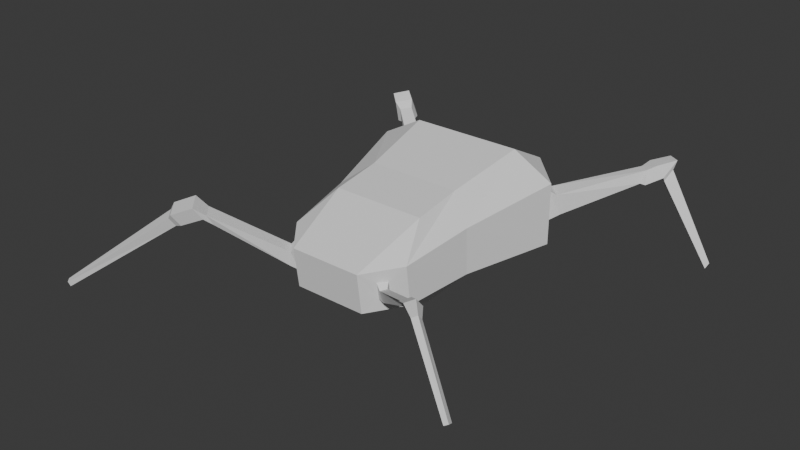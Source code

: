 # Source: enemy1.blend  (saved by Blender 5.2.45; exported with 4.5.12 LTS)
import bpy
from mathutils import Matrix  # noqa: F401  (used for matrix-valued properties, if any)

bpy.ops.wm.read_factory_settings(use_empty=True)
scene = bpy.context.scene
scene.name = 'Scene'

# ---- collections
col_collection = bpy.data.collections.new('Collection'); scene.collection.children.link(col_collection)

# ---- world
world_world = bpy.data.worlds.new('World'); scene.world = world_world
world_world.use_nodes = True; world_world.node_tree.nodes.clear()
_N = world_world.node_tree.nodes; _L = world_world.node_tree.links
n0 = _N.new('ShaderNodeOutputWorld'); n0.name = 'World Output'; n0.location = (300, 300)
n1 = _N.new('ShaderNodeBackground'); n1.name = 'Background'; n1.location = (10, 300)
n1.inputs[0].default_value = (0.05088, 0.05088, 0.05088, 1.0)
_L.new(n1.outputs[0], n0.inputs[0])
n0.is_active_output = True
world_world.color = (0.05088, 0.05088, 0.05088)
world_world.sun_shadow_jitter_overblur = 0.0

# ---- meshes
me_cube = bpy.data.meshes.new('Cube')
me_cube.from_pydata([(-0.4818, -0.4223, -1.116), (-0.4817, -0.9844, -0.5996), (-0.6195, -0.8477, -0.5723), (-0.4817, -1.016, -0.1994), (-0.4818, -0.5193, 0.5463), (-0.6195, -0.8796, -0.172), (-0.5751, 0.5751, -1.0), (-0.8685, 0.6997, -0.2533), (-0.7067, 0.9048, -0.251), (-0.5751, 0.5751, 1.0), (-0.6999, 0.8389, 0.2509), (-0.8755, 0.7066, 0.2531), (0.4818, -0.4223, -1.116), (0.5194, -0.8853, -0.5391), (0.4516, -0.9526, -0.5523), (0.4818, -0.5193, 0.5463), (0.4516, -0.9787, -0.2325), (0.5194, -0.9114, -0.2194), (0.5751, 0.5751, -1.0), (0.6932, 0.9136, -0.2972), (0.8821, 0.6887, -0.3004), (0.5751, 0.5751, 1.0), (0.8864, 0.693, 0.3002), (0.6889, 0.8546, 0.2972), (-1.0, 0.5751, -0.5751), (-0.5751, 1.043, -0.5675), (-0.5751, 0.9569, 0.5675), (-1.0, 0.5751, 0.5751), (0.5751, 1.043, -0.5675), (1.0, 0.5751, -0.5751), (1.0, 0.5751, 0.5751), (0.5751, 0.9569, 0.5675), (-0.4108, -1.049, -0.7991), (-0.6903, -0.7715, -0.7232), (-0.6903, -0.8153, 0.02741), (-0.4108, -1.093, -0.04843), (0.6253, -0.7715, -0.7232), (0.3458, -1.049, -0.7991), (0.3458, -1.093, -0.04843), (0.6253, -0.8153, 0.02741), (0.5811, -0.946, -0.4946), (0.5414, -0.9929, -0.516), (0.5114, -1.003, -0.3095), (0.5511, -0.9561, -0.2882), (-0.5656, -1.013, -0.5445), (-0.6616, -0.9204, -0.5303), (-0.6404, -0.9242, -0.2546), (-0.5444, -1.017, -0.2687), (-0.9484, 0.8022, -0.1435), (-0.8424, 0.9391, -0.1395), (-0.7991, 0.8734, 0.1664), (-0.9134, 0.7838, 0.1844), (0.8383, 0.9266, -0.144), (0.9718, 0.7811, -0.1884), (0.9463, 0.7416, 0.2031), (0.8095, 0.8461, 0.2215), (1.581, 1.419, 0.4228), (1.708, 1.287, 0.5161), (1.776, 1.38, 0.8164), (1.647, 1.478, 0.7684), (2.169, 1.388, -1.023), (2.207, 1.348, -0.9943), (2.228, 1.377, -0.9031), (2.189, 1.406, -0.9176), (-1.461, 1.173, 0.3851), (-1.356, 1.323, 0.4367), (-1.395, 1.274, 0.7886), (-1.513, 1.175, 0.7362), (-1.654, 1.564, -1.024), (-1.64, 1.617, -0.9941), (-1.703, 1.613, -0.9711), (-1.715, 1.576, -1.018), (-1.1, -1.454, 0.371), (-1.26, -1.301, 0.3979), (-1.293, -1.372, 0.6361), (-1.132, -1.525, 0.6091), (-2.256, -2.047, -1.085), (-2.292, -2.013, -1.074), (-2.299, -2.029, -0.9756), (-2.263, -2.063, -0.9867), (1.356, -1.392, 0.4084), (1.283, -1.446, 0.3428), (1.307, -1.544, 0.5753), (1.38, -1.491, 0.6409), (1.7, -1.436, -1.254), (1.663, -1.455, -1.284), (1.684, -1.512, -1.223), (1.72, -1.493, -1.193), (-1.429, -1.403, 0.263), (-1.461, -1.472, 0.4941), (-1.305, -1.621, 0.468), (-1.274, -1.552, 0.2368), (-1.259, 1.26, 0.324), (-1.285, 1.205, 0.6891), (-1.371, 1.102, 0.2779), (-1.41, 1.101, 0.6465), (-1.241, 1.155, 0.5681), (-1.232, 1.196, 0.3156), (-1.312, 1.086, 0.2889), (-1.328, 1.083, 0.5466), (-1.49, 1.218, 0.5254), (-1.453, 1.215, 0.3109), (-1.417, 1.281, 0.5613), (-1.388, 1.311, 0.3449), (1.501, 1.374, 0.6832), (1.448, 1.337, 0.3127), (1.639, 1.269, 0.7224), (1.584, 1.194, 0.3873), (1.432, 1.294, 0.3459), (1.46, 1.307, 0.6005), (1.555, 1.235, 0.6212), (1.526, 1.195, 0.3843), (1.707, 1.309, 0.4433), (1.75, 1.368, 0.6323), (1.627, 1.392, 0.3846), (1.668, 1.429, 0.6021), (-1.077, -1.435, 0.437), (-1.06, -1.39, 0.2473), (-1.175, -1.281, 0.2662), (-1.192, -1.325, 0.456), (-1.444, -1.455, 0.2254), (-1.467, -1.504, 0.3904), (-1.357, -1.608, 0.3717), (-1.335, -1.559, 0.2067), (1.259, -1.412, 0.5111), (1.242, -1.321, 0.2684), (1.186, -1.468, 0.4483), (1.17, -1.377, 0.2056), (1.203, -1.333, 0.2683), (1.211, -1.385, 0.4196), (1.167, -1.42, 0.3829), (1.16, -1.368, 0.2316), (1.324, -1.442, 0.1816), (1.339, -1.501, 0.313), (1.367, -1.411, 0.2202), (1.382, -1.47, 0.3516), (-0.4828, -0.0503, -0.9791), (-0.7717, -0.2096, -0.6061), (-0.4828, -0.09456, 0.6914), (-0.7717, -0.2296, 0.2609), (0.4814, -0.0503, -0.9791), (0.7406, -0.2096, -0.6061), (0.4814, -0.09456, 0.6914), (0.7406, -0.2296, 0.2609)], [], [(0, 32, 33), (35, 4, 34), (6, 24, 25), (9, 26, 27), (12, 36, 37), (15, 38, 39), (18, 28, 29), (21, 30, 31), (136, 0, 33, 137), (3, 5, 46, 47), (138, 9, 27, 139), (10, 8, 49, 50), (18, 6, 25, 28), (9, 21, 31, 26), (19, 23, 55, 52), (140, 18, 29, 141), (142, 15, 39, 143), (16, 14, 41, 42), (0, 12, 37, 32), (15, 4, 35, 38), (136, 140, 12, 0), (137, 139, 27, 24), (37, 38, 35, 32), (142, 138, 4, 15), (25, 26, 31, 28), (141, 143, 39, 36), (7, 8, 25, 24), (10, 11, 27, 26), (8, 10, 26, 25), (11, 7, 24, 27), (19, 20, 29, 28), (22, 23, 31, 30), (20, 22, 30, 29), (23, 19, 28, 31), (1, 2, 33, 32), (5, 3, 35, 34), (3, 1, 32, 35), (2, 5, 34, 33), (13, 14, 37, 36), (16, 17, 39, 38), (14, 16, 38, 37), (17, 13, 36, 39), (125, 124, 83, 80), (14, 13, 40, 41), (13, 17, 43, 40), (17, 16, 42, 43), (117, 116, 75, 72), (1, 3, 47, 44), (2, 1, 44, 45), (5, 2, 45, 46), (93, 92, 65, 66), (8, 7, 48, 49), (7, 11, 51, 48), (11, 10, 50, 51), (105, 104, 59, 56), (23, 22, 54, 55), (22, 20, 53, 54), (20, 19, 52, 53), (113, 112, 61, 62), (104, 106, 58, 59), (106, 107, 57, 58), (107, 105, 56, 57), (62, 61, 60, 63), (112, 114, 60, 61), (114, 115, 63, 60), (115, 113, 62, 63), (101, 100, 71, 68), (92, 94, 64, 65), (94, 95, 67, 64), (95, 93, 66, 67), (70, 69, 68, 71), (100, 102, 70, 71), (102, 103, 69, 70), (103, 101, 68, 69), (121, 120, 77, 78), (118, 117, 72, 73), (119, 118, 73, 74), (116, 119, 74, 75), (76, 79, 78, 77), (122, 121, 78, 79), (123, 122, 79, 76), (120, 123, 76, 77), (133, 132, 85, 86), (124, 126, 82, 83), (126, 127, 81, 82), (127, 125, 80, 81), (86, 85, 84, 87), (132, 134, 84, 85), (134, 135, 87, 84), (135, 133, 86, 87), (73, 72, 91, 88), (72, 75, 90, 91), (75, 74, 89, 90), (74, 73, 88, 89), (99, 96, 93, 95), (98, 99, 95, 94), (97, 98, 94, 92), (96, 97, 92, 93), (50, 49, 97, 96), (49, 48, 98, 97), (48, 51, 99, 98), (51, 50, 96, 99), (65, 64, 101, 103), (66, 65, 103, 102), (67, 66, 102, 100), (64, 67, 100, 101), (111, 108, 105, 107), (110, 111, 107, 106), (109, 110, 106, 104), (108, 109, 104, 105), (52, 55, 109, 108), (55, 54, 110, 109), (54, 53, 111, 110), (53, 52, 108, 111), (59, 58, 113, 115), (56, 59, 115, 114), (57, 56, 114, 112), (58, 57, 112, 113), (47, 46, 119, 116), (46, 45, 118, 119), (45, 44, 117, 118), (44, 47, 116, 117), (88, 91, 123, 120), (91, 90, 122, 123), (90, 89, 121, 122), (89, 88, 120, 121), (131, 128, 125, 127), (130, 131, 127, 126), (129, 130, 126, 124), (128, 129, 124, 125), (40, 43, 129, 128), (43, 42, 130, 129), (42, 41, 131, 130), (41, 40, 128, 131), (83, 82, 133, 135), (80, 83, 135, 134), (81, 80, 134, 132), (82, 81, 132, 133), (29, 30, 143, 141), (21, 9, 138, 142), (33, 34, 139, 137), (6, 18, 140, 136), (21, 142, 143, 30), (12, 140, 141, 36), (4, 138, 139, 34), (6, 136, 137, 24)])
_uv = me_cube.uv_layers.new(name='UVMap')
_uv.uv.foreach_set('vector', [0.1781, 0.6969, 0.1781, 0.75, 0.125, 0.6969, 0.5719, 0.0, 0.625, 0.05311, 0.5719, 0.05311, 0.1781, 0.5531, 0.125, 0.5531, 0.1781, 0.5, 0.625, 0.2323, 0.5719, 0.2898, 0.5719, 0.1969, 0.3219, 0.6969, 0.4148, 0.6969, 0.375, 0.7766, 0.6516, 0.75, 0.5719, 0.8031, 0.5719, 0.7102, 0.3219, 0.5531, 0.375, 0.4734, 0.4148, 0.5531, 0.6516, 0.5, 0.5719, 0.5398, 0.5719, 0.4469, 0.1781, 0.625, 0.1781, 0.6969, 0.125, 0.6969, 0.125, 0.625, 0.5525, 0.01347, 0.5525, 0.03965, 0.5525, 0.03965, 0.5525, 0.01347, 0.625, 0.1427, 0.625, 0.2323, 0.5719, 0.1969, 0.5719, 0.125, 0.5491, 0.2622, 0.4509, 0.2707, 0.4509, 0.2707, 0.5491, 0.2622, 0.3219, 0.5531, 0.1781, 0.5531, 0.1781, 0.5, 0.375, 0.4734, 0.625, 0.2323, 0.6516, 0.5, 0.5719, 0.4469, 0.5719, 0.2898, 0.4058, 0.4882, 0.55, 0.4713, 0.55, 0.4713, 0.4058, 0.4882, 0.3219, 0.625, 0.3219, 0.5531, 0.4148, 0.5531, 0.4148, 0.625, 0.6516, 0.625, 0.6516, 0.75, 0.5719, 0.7102, 0.5719, 0.625, 0.5358, 0.7638, 0.427, 0.7508, 0.427, 0.7508, 0.5358, 0.7638, 0.1781, 0.6969, 0.3219, 0.6969, 0.375, 0.7766, 0.1781, 0.75, 0.6516, 0.75, 0.625, 0.9469, 0.5719, 0.9469, 0.5719, 0.8031, 0.1781, 0.625, 0.3219, 0.625, 0.3219, 0.6969, 0.1781, 0.6969, 0.4281, 0.125, 0.5719, 0.125, 0.5719, 0.1969, 0.4281, 0.1969, 0.375, 0.7766, 0.5719, 0.8031, 0.5719, 0.9469, 0.4281, 0.9469, 0.6516, 0.625, 0.8219, 0.625, 0.8219, 0.6969, 0.6516, 0.75, 0.4281, 0.3031, 0.5719, 0.2898, 0.5719, 0.4469, 0.375, 0.4734, 0.4148, 0.625, 0.5719, 0.625, 0.5719, 0.7102, 0.4148, 0.6969, 0.4508, 0.2272, 0.4509, 0.2707, 0.4281, 0.3031, 0.4281, 0.1969, 0.5491, 0.2622, 0.5492, 0.2266, 0.5719, 0.1969, 0.5719, 0.2898, 0.4509, 0.2707, 0.5491, 0.2622, 0.5719, 0.2898, 0.4281, 0.3031, 0.5492, 0.2266, 0.4508, 0.2272, 0.4281, 0.1969, 0.5719, 0.1969, 0.4058, 0.4882, 0.4262, 0.5336, 0.4148, 0.5531, 0.375, 0.4734, 0.5518, 0.5201, 0.55, 0.4713, 0.5719, 0.4469, 0.5719, 0.5398, 0.4262, 0.5336, 0.5518, 0.5201, 0.5719, 0.5398, 0.4148, 0.5531, 0.55, 0.4713, 0.4058, 0.4882, 0.375, 0.4734, 0.5719, 0.4469, 0.4475, 0.01347, 0.4475, 0.03965, 0.4281, 0.05311, 0.4281, 0.0, 0.5525, 0.03965, 0.5525, 0.01347, 0.5719, 0.0, 0.5719, 0.05311, 0.5525, 0.01347, 0.4475, 0.01347, 0.4281, 0.0, 0.5719, 0.0, 0.4475, 0.03965, 0.5525, 0.03965, 0.5719, 0.05311, 0.4281, 0.05311, 0.4352, 0.731, 0.427, 0.7508, 0.375, 0.7766, 0.4148, 0.6969, 0.5358, 0.7638, 0.5373, 0.7417, 0.5719, 0.7102, 0.5719, 0.8031, 0.427, 0.7508, 0.5358, 0.7638, 0.5719, 0.8031, 0.375, 0.7766, 0.5373, 0.7417, 0.4352, 0.731, 0.4148, 0.6969, 0.5719, 0.7102, 0.4352, 0.731, 0.5373, 0.7417, 0.5373, 0.7417, 0.4352, 0.731, 0.427, 0.7508, 0.4352, 0.731, 0.4352, 0.731, 0.427, 0.7508, 0.4352, 0.731, 0.5373, 0.7417, 0.5373, 0.7417, 0.4352, 0.731, 0.5373, 0.7417, 0.5358, 0.7638, 0.5358, 0.7638, 0.5373, 0.7417, 0.4475, 0.01347, 0.5525, 0.01347, 0.5525, 0.01347, 0.4475, 0.01347, 0.4475, 0.01347, 0.5525, 0.01347, 0.5525, 0.01347, 0.4475, 0.01347, 0.4475, 0.03965, 0.4475, 0.01347, 0.4475, 0.01347, 0.4475, 0.03965, 0.5525, 0.03965, 0.4475, 0.03965, 0.4475, 0.03965, 0.5525, 0.03965, 0.5491, 0.2622, 0.4509, 0.2707, 0.4509, 0.2707, 0.5491, 0.2622, 0.4509, 0.2707, 0.4508, 0.2272, 0.4508, 0.2272, 0.4509, 0.2707, 0.4508, 0.2272, 0.5492, 0.2266, 0.5492, 0.2266, 0.4508, 0.2272, 0.5492, 0.2266, 0.5491, 0.2622, 0.5491, 0.2622, 0.5492, 0.2266, 0.4058, 0.4882, 0.55, 0.4713, 0.55, 0.4713, 0.4058, 0.4882, 0.55, 0.4713, 0.5518, 0.5201, 0.5518, 0.5201, 0.55, 0.4713, 0.5518, 0.5201, 0.4262, 0.5336, 0.4262, 0.5336, 0.5518, 0.5201, 0.4262, 0.5336, 0.4058, 0.4882, 0.4058, 0.4882, 0.4262, 0.5336, 0.5518, 0.5201, 0.4262, 0.5336, 0.4262, 0.5336, 0.5518, 0.5201, 0.55, 0.4713, 0.5518, 0.5201, 0.5518, 0.5201, 0.55, 0.4713, 0.5518, 0.5201, 0.4262, 0.5336, 0.4262, 0.5336, 0.5518, 0.5201, 0.4262, 0.5336, 0.4058, 0.4882, 0.4058, 0.4882, 0.4262, 0.5336, 0.5518, 0.5201, 0.4262, 0.5336, 0.4058, 0.4882, 0.55, 0.4713, 0.4262, 0.5336, 0.4058, 0.4882, 0.4058, 0.4882, 0.4262, 0.5336, 0.4058, 0.4882, 0.55, 0.4713, 0.55, 0.4713, 0.4058, 0.4882, 0.55, 0.4713, 0.5518, 0.5201, 0.5518, 0.5201, 0.55, 0.4713, 0.4508, 0.2272, 0.5492, 0.2266, 0.5492, 0.2266, 0.4508, 0.2272, 0.4509, 0.2707, 0.4508, 0.2272, 0.4508, 0.2272, 0.4509, 0.2707, 0.4508, 0.2272, 0.5492, 0.2266, 0.5492, 0.2266, 0.4508, 0.2272, 0.5492, 0.2266, 0.5491, 0.2622, 0.5491, 0.2622, 0.5492, 0.2266, 0.5491, 0.2622, 0.4509, 0.2707, 0.4508, 0.2272, 0.5492, 0.2266, 0.5492, 0.2266, 0.5491, 0.2622, 0.5491, 0.2622, 0.5492, 0.2266, 0.5491, 0.2622, 0.4509, 0.2707, 0.4509, 0.2707, 0.5491, 0.2622, 0.4509, 0.2707, 0.4508, 0.2272, 0.4508, 0.2272, 0.4509, 0.2707, 0.5525, 0.03965, 0.4475, 0.03965, 0.4475, 0.03965, 0.5525, 0.03965, 0.4475, 0.03965, 0.4475, 0.01347, 0.4475, 0.01347, 0.4475, 0.03965, 0.5525, 0.03965, 0.4475, 0.03965, 0.4475, 0.03965, 0.5525, 0.03965, 0.5525, 0.01347, 0.5525, 0.03965, 0.5525, 0.03965, 0.5525, 0.01347, 0.4475, 0.01347, 0.5525, 0.01347, 0.5525, 0.03965, 0.4475, 0.03965, 0.5525, 0.01347, 0.5525, 0.03965, 0.5525, 0.03965, 0.5525, 0.01347, 0.4475, 0.01347, 0.5525, 0.01347, 0.5525, 0.01347, 0.4475, 0.01347, 0.4475, 0.03965, 0.4475, 0.01347, 0.4475, 0.01347, 0.4475, 0.03965, 0.5358, 0.7638, 0.427, 0.7508, 0.427, 0.7508, 0.5358, 0.7638, 0.5373, 0.7417, 0.5358, 0.7638, 0.5358, 0.7638, 0.5373, 0.7417, 0.5358, 0.7638, 0.427, 0.7508, 0.427, 0.7508, 0.5358, 0.7638, 0.427, 0.7508, 0.4352, 0.731, 0.4352, 0.731, 0.427, 0.7508, 0.5358, 0.7638, 0.427, 0.7508, 0.4352, 0.731, 0.5373, 0.7417, 0.427, 0.7508, 0.4352, 0.731, 0.4352, 0.731, 0.427, 0.7508, 0.4352, 0.731, 0.5373, 0.7417, 0.5373, 0.7417, 0.4352, 0.731, 0.5373, 0.7417, 0.5358, 0.7638, 0.5358, 0.7638, 0.5373, 0.7417, 0.4475, 0.03965, 0.4475, 0.01347, 0.4475, 0.01347, 0.4475, 0.03965, 0.4475, 0.01347, 0.5525, 0.01347, 0.5525, 0.01347, 0.4475, 0.01347, 0.5525, 0.01347, 0.5525, 0.03965, 0.5525, 0.03965, 0.5525, 0.01347, 0.5525, 0.03965, 0.4475, 0.03965, 0.4475, 0.03965, 0.5525, 0.03965, 0.5492, 0.2266, 0.5491, 0.2622, 0.5491, 0.2622, 0.5492, 0.2266, 0.4508, 0.2272, 0.5492, 0.2266, 0.5492, 0.2266, 0.4508, 0.2272, 0.4509, 0.2707, 0.4508, 0.2272, 0.4508, 0.2272, 0.4509, 0.2707, 0.5491, 0.2622, 0.4509, 0.2707, 0.4509, 0.2707, 0.5491, 0.2622, 0.5491, 0.2622, 0.4509, 0.2707, 0.4509, 0.2707, 0.5491, 0.2622, 0.4509, 0.2707, 0.4508, 0.2272, 0.4508, 0.2272, 0.4509, 0.2707, 0.4508, 0.2272, 0.5492, 0.2266, 0.5492, 0.2266, 0.4508, 0.2272, 0.5492, 0.2266, 0.5491, 0.2622, 0.5491, 0.2622, 0.5492, 0.2266, 0.4509, 0.2707, 0.4508, 0.2272, 0.4508, 0.2272, 0.4509, 0.2707, 0.5491, 0.2622, 0.4509, 0.2707, 0.4509, 0.2707, 0.5491, 0.2622, 0.5492, 0.2266, 0.5491, 0.2622, 0.5491, 0.2622, 0.5492, 0.2266, 0.4508, 0.2272, 0.5492, 0.2266, 0.5492, 0.2266, 0.4508, 0.2272, 0.4262, 0.5336, 0.4058, 0.4882, 0.4058, 0.4882, 0.4262, 0.5336, 0.5518, 0.5201, 0.4262, 0.5336, 0.4262, 0.5336, 0.5518, 0.5201, 0.55, 0.4713, 0.5518, 0.5201, 0.5518, 0.5201, 0.55, 0.4713, 0.4058, 0.4882, 0.55, 0.4713, 0.55, 0.4713, 0.4058, 0.4882, 0.4058, 0.4882, 0.55, 0.4713, 0.55, 0.4713, 0.4058, 0.4882, 0.55, 0.4713, 0.5518, 0.5201, 0.5518, 0.5201, 0.55, 0.4713, 0.5518, 0.5201, 0.4262, 0.5336, 0.4262, 0.5336, 0.5518, 0.5201, 0.4262, 0.5336, 0.4058, 0.4882, 0.4058, 0.4882, 0.4262, 0.5336, 0.55, 0.4713, 0.5518, 0.5201, 0.5518, 0.5201, 0.55, 0.4713, 0.4058, 0.4882, 0.55, 0.4713, 0.55, 0.4713, 0.4058, 0.4882, 0.4262, 0.5336, 0.4058, 0.4882, 0.4058, 0.4882, 0.4262, 0.5336, 0.5518, 0.5201, 0.4262, 0.5336, 0.4262, 0.5336, 0.5518, 0.5201, 0.5525, 0.01347, 0.5525, 0.03965, 0.5525, 0.03965, 0.5525, 0.01347, 0.5525, 0.03965, 0.4475, 0.03965, 0.4475, 0.03965, 0.5525, 0.03965, 0.4475, 0.03965, 0.4475, 0.01347, 0.4475, 0.01347, 0.4475, 0.03965, 0.4475, 0.01347, 0.5525, 0.01347, 0.5525, 0.01347, 0.4475, 0.01347, 0.4475, 0.03965, 0.4475, 0.01347, 0.4475, 0.01347, 0.4475, 0.03965, 0.4475, 0.01347, 0.5525, 0.01347, 0.5525, 0.01347, 0.4475, 0.01347, 0.5525, 0.01347, 0.5525, 0.03965, 0.5525, 0.03965, 0.5525, 0.01347, 0.5525, 0.03965, 0.4475, 0.03965, 0.4475, 0.03965, 0.5525, 0.03965, 0.427, 0.7508, 0.4352, 0.731, 0.4352, 0.731, 0.427, 0.7508, 0.5358, 0.7638, 0.427, 0.7508, 0.427, 0.7508, 0.5358, 0.7638, 0.5373, 0.7417, 0.5358, 0.7638, 0.5358, 0.7638, 0.5373, 0.7417, 0.4352, 0.731, 0.5373, 0.7417, 0.5373, 0.7417, 0.4352, 0.731, 0.4352, 0.731, 0.5373, 0.7417, 0.5373, 0.7417, 0.4352, 0.731, 0.5373, 0.7417, 0.5358, 0.7638, 0.5358, 0.7638, 0.5373, 0.7417, 0.5358, 0.7638, 0.427, 0.7508, 0.427, 0.7508, 0.5358, 0.7638, 0.427, 0.7508, 0.4352, 0.731, 0.4352, 0.731, 0.427, 0.7508, 0.5373, 0.7417, 0.5358, 0.7638, 0.5358, 0.7638, 0.5373, 0.7417, 0.4352, 0.731, 0.5373, 0.7417, 0.5373, 0.7417, 0.4352, 0.731, 0.427, 0.7508, 0.4352, 0.731, 0.4352, 0.731, 0.427, 0.7508, 0.5358, 0.7638, 0.427, 0.7508, 0.427, 0.7508, 0.5358, 0.7638, 0.4148, 0.5531, 0.5719, 0.5398, 0.5719, 0.625, 0.4148, 0.625, 0.6516, 0.5, 0.8219, 0.5531, 0.8219, 0.625, 0.6516, 0.625, 0.4281, 0.05311, 0.5719, 0.05311, 0.5719, 0.125, 0.4281, 0.125, 0.1781, 0.5531, 0.3219, 0.5531, 0.3219, 0.625, 0.1781, 0.625, 0.6516, 0.5, 0.6516, 0.625, 0.5719, 0.625, 0.5719, 0.5398, 0.3219, 0.6969, 0.3219, 0.625, 0.4148, 0.625, 0.4148, 0.6969, 0.625, 0.05311, 0.625, 0.1427, 0.5719, 0.125, 0.5719, 0.05311, 0.1781, 0.5531, 0.1781, 0.625, 0.125, 0.625, 0.125, 0.5531])
me_cube.update()
arm_armature = bpy.data.armatures.new('Armature')  # bones are not reproduced

# ---- objects
ob_cube = bpy.data.objects.new('Cube', me_cube)
ob_armature = bpy.data.objects.new('Armature', arm_armature)

# ---- transforms, parenting, visibility, modifiers, constraints
ob_cube.location = (0.0, 0.0, 0.6743)
ob_cube.scale = (0.8397, 1.0, 0.462)
ob_armature.location = (0.0, 0.0, 0.5838)

# ---- collection membership
col_collection.objects.link(ob_cube)
col_collection.objects.link(ob_armature)

# ---- scene / render settings (as saved in the file)
scene.frame_start = 1; scene.frame_end = 250; scene.frame_set(1)
scene.render.engine = 'BLENDER_EEVEE_NEXT'
scene.render.bake_bias = 0.0
scene.render.bake_samples = 0
scene.eevee.fast_gi_thickness_far = 0.0
bpy.context.view_layer.update()

# ---- added for rendering (the .blend has no active camera and no usable light): camera, sun
cam_auto = bpy.data.cameras.new('AutoCamera')
cam_auto.lens = 50.0
cam_auto.sensor_width = 36.0
cam_auto.clip_end = 1000.0
ob_auto_camera = bpy.data.objects.new('AutoCamera', cam_auto)
scene.collection.objects.link(ob_auto_camera)
ob_auto_camera.location = (4.96169, -6.21339, 4.60206)
ob_auto_camera.rotation_euler = (1.09748, -7.21219e-08, 0.694738)
scene.camera = ob_auto_camera
light_auto_sun = bpy.data.lights.new('AutoSun', 'SUN')
light_auto_sun.energy = 3.0
light_auto_sun.angle = 0.0523599
ob_auto_sun = bpy.data.objects.new('AutoSun', light_auto_sun)
scene.collection.objects.link(ob_auto_sun)
ob_auto_sun.rotation_euler = (0.872665, 0.174533, 0.523599)
bpy.context.view_layer.update()
